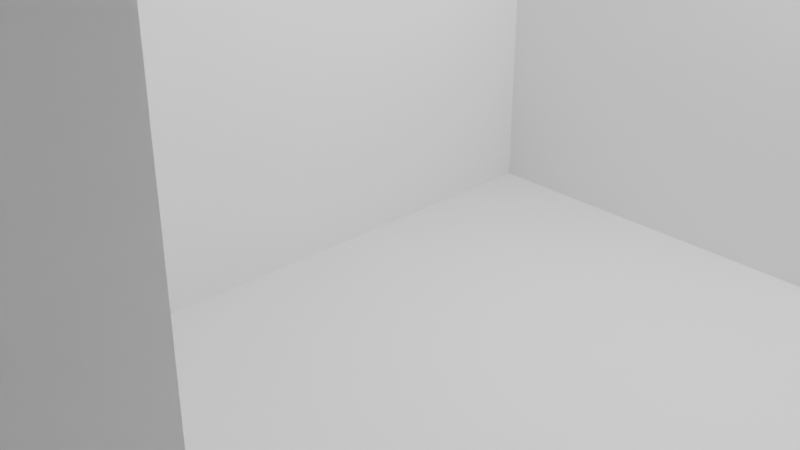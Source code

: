 # Source: Gaol_Cells_mesh.blend  (saved by Blender 5.1.30; exported with 4.5.12 LTS)
import bpy
from mathutils import Matrix  # noqa: F401  (used for matrix-valued properties, if any)

bpy.ops.wm.read_factory_settings(use_empty=True)
scene = bpy.context.scene
scene.name = 'Scene'

# ---- collections
col_collection = bpy.data.collections.new('Collection'); scene.collection.children.link(col_collection)

# ---- world
world_world = bpy.data.worlds.new('World'); scene.world = world_world
world_world.use_nodes = True; world_world.node_tree.nodes.clear()
_N = world_world.node_tree.nodes; _L = world_world.node_tree.links
n0 = _N.new('ShaderNodeOutputWorld'); n0.name = 'World Output'; n0.location = (200, 100)
n1 = _N.new('ShaderNodeBackground'); n1.name = 'Background'; n1.location = (-200, 100)
n1.inputs[0].default_value = (0.05088, 0.05088, 0.05088, 1.0)
_L.new(n1.outputs[0], n0.inputs[0])
n0.is_active_output = True
world_world.color = (0.05088, 0.05088, 0.05088)
world_world.sun_shadow_jitter_overblur = 0.0

# ---- cameras
cam_camera = bpy.data.cameras.new('Camera')
cam_camera.clip_end = 100.0
cam_camera.ortho_scale = 7.314

# ---- lights
light_light = bpy.data.lights.new('Light', 'POINT')
light_light.energy = 1000.0
light_light.shadow_soft_size = 0.1

# ---- meshes
me_cube_001 = bpy.data.meshes.new('Cube.001')
me_cube_001.from_pydata([(3.0, -1.667, -1.0), (4.333, 5.667, 1.0), (4.333, -1.667, 1.0), (4.333, -1.667, -1.0), (4.333, 5.667, -1.0), (3.0, 8.0, -1.0), (5.0, 3.222, -1.0), (5.0, 3.444, -1.0), (3.0, 3.222, -1.0), (3.0, 3.444, -1.0), (3.0, 0.5556, -1.0), (3.0, 0.7778, -1.0), (5.0, 3.222, 1.0), (5.0, 3.444, 1.0), (3.0, 3.444, 1.0), (9.0, -1.667, 1.0), (9.0, -1.667, -1.0), (9.0, 3.222, -1.0), (9.0, 3.444, -1.0), (9.0, 0.5556, -1.0), (9.0, 0.7778, -1.0), (6.333, 0.5556, -1.0), (6.333, 5.667, 1.0), (6.333, 5.667, -1.0), (5.667, -1.667, 1.0), (6.333, -1.667, -1.0), (5.667, -1.667, -1.0), (6.333, 3.222, -1.0), (7.667, -1.667, -1.0), (7.667, -1.667, 1.0), (10.33, -1.667, -1.0), (10.33, 0.7778, -1.0), (10.33, 5.667, 1.0), (10.33, 3.222, -1.0), (10.33, 5.667, -1.0), (6.667, 5.667, -1.0), (6.667, 0.5556, -1.0), (6.667, 5.667, 1.0), (6.667, -1.667, -1.0), (6.667, 3.444, -1.0), (9.0, 3.222, 1.0), (9.0, 3.444, 1.0), (6.333, 3.222, 1.0), (3.0, 3.222, 1.0), (6.667, 3.444, 1.0), (9.0, 0.5556, 1.0), (9.0, 0.7778, 1.0), (6.333, 0.5556, 1.0), (3.0, 0.5556, 1.0), (6.333, -1.667, 1.0), (6.667, 0.5556, 1.0), (6.667, -1.667, 1.0), (13.25, -1.667, -1.0), (14.75, -1.667, -1.0), (13.25, -1.667, 1.0), (14.75, -1.667, 1.0), (13.25, 3.444, -1.0), (3.0, -1.667, 1.0), (14.75, 3.222, -1.0), (13.25, 3.222, -1.0), (14.75, 5.667, -1.0), (14.75, 0.5556, -1.0), (14.75, 5.667, 1.0), (10.67, 0.5556, -1.0), (10.67, 3.444, -1.0), (10.67, 5.667, -1.0), (10.67, -1.667, -1.0), (10.67, 5.667, 1.0), (15.13, -1.667, -1.0), (15.13, 3.444, -1.0), (15.13, 5.667, -1.0), (15.13, 0.5556, -1.0), (15.13, 5.667, 1.0), (10.33, 0.7778, 1.0), (10.33, -1.667, 1.0), (10.33, 3.222, 1.0), (13.25, 3.444, 1.0), (14.75, 3.222, 1.0), (13.25, 3.222, 1.0), (14.75, 0.5556, 1.0), (10.67, 0.5556, 1.0), (10.67, 3.444, 1.0), (10.67, -1.667, 1.0), (15.13, 3.444, 1.0), (15.13, 0.5556, 1.0), (15.13, -1.667, 1.0), (18.33, 5.667, 1.0), (18.33, 5.667, -1.0), (18.33, 0.5556, -1.0), (18.33, 0.7778, -1.0), (19.67, -1.667, 1.0), (19.67, -1.667, -1.0), (19.67, 3.222, -1.0), (19.67, 3.444, -1.0), (3.0, 8.0, 1.0), (18.33, 0.5556, 1.0), (18.33, 0.7778, 1.0), (19.67, 3.222, 1.0), (19.67, 3.444, 1.0), (4.333, -2.0, 1.0), (4.333, -2.0, -1.0), (5.667, -2.0, -1.0), (9.0, -2.0, -1.0), (9.0, -2.0, 1.0), (5.667, -2.0, 1.0), (7.667, -2.0, -1.0), (7.667, -2.0, 1.0), (13.25, -2.0, -1.0), (3.0, -2.0, -1.0), (13.25, -2.0, 1.0), (14.75, -4.0, -1.0), (14.75, -4.0, 1.0), (3.0, -4.0, 1.0), (3.0, -4.0, -1.0), (3.0, -2.0, 1.0), (4.333, 6.0, 1.0), (4.333, 6.0, -1.0), (18.33, 6.0, -1.0), (18.33, 6.0, 1.0), (19.67, 8.0, -1.0), (19.67, 8.0, 1.0), (3.0, 0.7778, 1.0)], [], [(12, 6, 7, 13), (13, 7, 9, 14), (42, 27, 17, 40), (12, 43, 8, 6), (39, 44, 41, 18), (63, 61, 79, 80), (36, 19, 45, 50), (47, 48, 10, 21), (50, 51, 38, 36), (25, 49, 47, 21), (37, 44, 39, 35), (22, 23, 27, 42), (0, 57, 2, 3), (24, 29, 28, 26), (54, 52, 16, 15), (56, 64, 81, 76), (73, 31, 30, 74), (32, 34, 33, 75), (65, 67, 81, 64), (80, 82, 66, 63), (62, 60, 58, 77), (84, 85, 68, 71), (70, 72, 83, 69), (87, 86, 1, 4), (87, 117, 118, 86), (91, 53, 55, 90), (92, 97, 77, 58), (75, 33, 59, 78), (88, 95, 84, 71), (89, 31, 73, 96), (98, 93, 69, 83), (29, 106, 105, 28), (102, 103, 15, 16), (101, 104, 24, 26), (100, 3, 2, 99), (111, 110, 113, 112), (109, 103, 102, 107), (104, 101, 105, 106), (108, 100, 99, 114), (61, 110, 111, 79), (1, 115, 116, 4), (119, 120, 94, 5), (118, 117, 116, 115), (5, 94, 112, 113), (90, 120, 119, 91), (45, 19, 20, 46), (88, 89, 96, 95), (78, 59, 56, 76), (17, 18, 41, 40), (107, 52, 54, 109), (11, 121, 46, 20), (119, 5, 0, 91), (53, 0, 113, 110)])
me_cube_001.polygons.foreach_set('material_index', [0, 1, 1, 1, 1, 1, 1, 1, 1, 1, 1, 1, 0, 0, 0, 1, 1, 1, 1, 1, 3, 1, 1, 0, 0, 1, 3, 3, 1, 1, 1, 0, 0, 0, 0, 4, 0, 0, 0, 1, 0, 4, 0, 4, 4, 0, 0, 0, 0, 0, 0, 4, 0])
_uv = me_cube_001.uv_layers.new(name='UVMap')
_uv.uv.foreach_set('vector', [0.0, 0.0, 0.0, 0.0, 0.0, 0.0, 0.0, 0.0, 0.0, 0.0, 0.0, 0.0, 0.0, 0.0, 0.0, 0.0, 0.0, 0.0, 0.0, 0.0, 0.0, 0.0, 0.0, 0.0, 0.0, 0.0, 0.0, 0.0, 0.0, 0.0, 0.0, 0.0, 0.0, 0.0, 0.0, 0.0, 0.0, 0.0, 0.0, 0.0, 0.0, 0.0, 0.0, 0.0, 0.0, 0.0, 0.0, 0.0, 0.0, 0.0, 0.0, 0.0, 0.0, 0.0, 0.0, 0.0, 0.0, 0.0, 0.0, 0.0, 0.0, 0.0, 0.0, 0.0, 0.0, 0.0, 0.0, 0.0, 0.0, 0.0, 0.0, 0.0, 0.0, 0.0, 0.0, 0.0, 0.0, 0.0, 0.0, 0.0, 0.0, 0.0, 0.0, 0.0, 0.0, 0.0, 0.0, 0.0, 0.0, 0.0, 0.0, 0.0, 0.0, 0.0, 0.0, 0.0, 0.0, 0.0, 0.0, 0.0, 0.0, 0.0, 0.0, 0.0, 0.0, 0.0, 0.0, 0.0, 0.0, 0.0, 0.0, 0.0, 0.0, 0.0, 0.0, 0.0, 0.0, 0.0, 0.0, 0.0, 0.0, 0.0, 0.0, 0.0, 0.0, 0.0, 0.0, 0.0, 0.0, 0.0, 0.0, 0.0, 0.0, 0.0, 0.0, 0.0, 0.0, 0.0, 0.0, 0.0, 0.0, 0.0, 0.0, 0.0, 0.0, 0.0, 0.0, 0.0, 0.0, 0.0, 0.0, 0.0, 0.0, 0.0, 0.0, 0.0, 0.0, 0.0, 0.0, 0.0, 0.0, 0.0, 0.0, 0.0, 0.0, 0.0, 0.0, 0.0, 0.0, 0.0, 0.0, 0.0, 0.0, 0.0, 0.0, 0.0, 0.0, 0.0, 0.0, 0.0, 0.0, 0.0, 0.0, 0.0, 0.0, 0.0, 0.0, 0.0, 0.0, 0.0, 0.0, 0.0, 4.371, 2.079, 10.47, 5.708, 0.0, 0.0, 0.0, 0.0, 0.0, 0.0, 0.0, 0.0, 0.0, 0.0, 0.0, 0.0, 0.0, 0.0, 0.0, 0.0, 0.0, 0.0, 0.0, 0.0, 0.0, 0.0, 0.0, 0.0, 0.0, 0.0, 0.0, 0.0, 0.0, 0.0, 0.0, 0.0, 0.0, 0.0, 0.0, 0.0, 0.0, 0.0, 0.0, 0.0, 0.0, 0.0, 0.0, 0.0, 0.0, 0.0, 0.0, 0.0, 0.0, 0.0, 0.0, 0.0, 0.0, 0.0, 0.0, 0.0, 0.0, 0.0, -0.2739, -1.114, 0.0, 0.0, 0.0, 0.0, 0.0, 0.0, 0.0, 0.0, 0.0, 0.0, 0.0, 0.0, 0.0, 0.0, 0.0, 0.0, 0.0, 0.0, 0.0, 0.0, 0.0, 0.0, 0.0, 0.0, 0.0, 0.0, 0.0, 0.0, 0.0, 0.0, 0.0, 0.0, 0.0, 0.0, 0.0, 0.0, 0.0, 0.0, 0.0, 0.0, 0.0, 0.0, 0.0, 0.0, 0.0, 0.0, 0.0, 0.0, 0.0, 0.0, 0.0, 0.0, 0.0, 0.0, 0.0, 0.0, 0.0, 0.0, 0.0, 0.0, 0.0, 0.0, 0.0, 0.0, 0.0, 0.0, 0.0, 0.0, 0.0, 0.0, -1.726, 2.079, 0.0, 0.0, 0.0, 0.0, 0.0, 0.0, 0.0, 0.0, 0.0, 0.0, 0.0, 0.0, 0.0, 0.0, 0.0, 0.0, 0.0, 0.0, 0.0, 0.0, 0.0, 0.0, 0.0, 0.0, 0.0, 0.0, 0.0, 0.0, 0.0, 0.0, 0.0, 0.0, 0.0, 0.0, 0.0, 0.0, 0.0, 0.0, 0.0, 0.0, 0.0, 0.0, 0.0, 0.0, 0.0, 0.0, 0.0, 0.0, 0.0, 0.0, 0.0, 0.0, 0.0, 0.0, 0.0, 0.0, 0.0, 0.0, 0.0, 0.0, 0.0, 0.0, 0.0, 0.0, 0.0, 0.0, 0.0, 0.0, 0.0, 0.0, 0.0, 0.0, 0.0, 0.0, 0.0, 0.0, 0.0, 0.0, 0.0, 0.0, 0.0, 0.0, 0.0, 0.0, 0.0, 0.0, 0.0, 0.0, 0.0, 0.0, 0.0, 0.0, 0.0, 0.0, 0.0, 0.0])
me_cube_001.materials.append(None)
me_cube_001.materials.append(None)
me_cube_001.materials.append(None)
me_cube_001.materials.append(None)
me_cube_001.materials.append(None)
me_cube_001.update()

# ---- objects
ob_light = bpy.data.objects.new('Light', light_light)
ob_camera = bpy.data.objects.new('Camera', cam_camera)
ob_cube = bpy.data.objects.new('Cube', me_cube_001)

# ---- transforms, parenting, visibility, modifiers, constraints
ob_light.location = (4.076, 1.005, 5.904)
ob_light.rotation_euler = (0.6503, 0.05522, 1.866)
ob_light.lock_rotations_4d = False
ob_light.empty_display_type = 'ARROWS'
ob_light.color = (0.0, 0.0, 0.0, 0.0)
ob_light.lineart.crease_threshold = 0.0
ob_camera.location = (7.359, -6.926, 4.958)
ob_camera.rotation_euler = (1.109, 0.0, 0.8149)
ob_camera.lock_rotations_4d = False
ob_camera.empty_display_type = 'ARROWS'
ob_camera.color = (0.0, 0.0, 0.0, 0.0)
ob_camera.display_type = 'WIRE'
ob_camera.lineart.crease_threshold = 0.0
ob_cube.location = (-9.0, 0.0, 4.0)
ob_cube.scale = (3.0, 3.0, 4.0)

# ---- collection membership
col_collection.objects.link(ob_light)
col_collection.objects.link(ob_camera)
col_collection.objects.link(ob_cube)

# ---- scene / render settings (as saved in the file)
scene.camera = ob_camera
scene.frame_start = 1; scene.frame_end = 250; scene.frame_set(1)
scene.render.engine = 'BLENDER_EEVEE_NEXT'
scene.render.bake_bias = 0.0
scene.render.bake_samples = 0
scene.cycles.sampling_pattern = 'TABULATED_SOBOL'
scene.eevee.use_volume_custom_range = False
bpy.context.view_layer.update()
